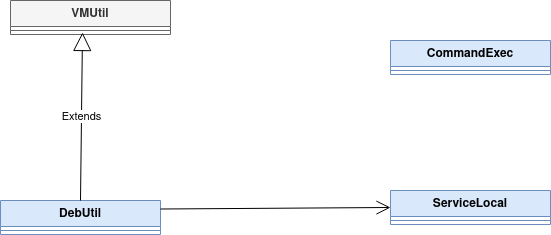

The diagram above was exported from draw.io. Its source (the exported page's mxGraphModel, read from the mxfile embedded in the PNG):
<mxGraphModel dx="1434" dy="795" grid="1" gridSize="10" guides="1" tooltips="1" connect="1" arrows="1" fold="1" page="1" pageScale="1" pageWidth="827" pageHeight="1169" math="0" shadow="0">
  <root>
    <mxCell id="0" />
    <mxCell id="1" parent="0" />
    <mxCell id="2" value="CommandExec" style="swimlane;fontStyle=1;align=center;verticalAlign=top;childLayout=stackLayout;horizontal=1;startSize=26;horizontalStack=0;resizeParent=1;resizeParentMax=0;resizeLast=0;collapsible=1;marginBottom=0;whiteSpace=wrap;html=1;fillColor=#dae8fc;strokeColor=#6c8ebf;" vertex="1" parent="1">
      <mxGeometry x="530" y="480" width="160" height="34" as="geometry" />
    </mxCell>
    <mxCell id="3" value="" style="line;strokeWidth=1;fillColor=none;align=left;verticalAlign=middle;spacingTop=-1;spacingLeft=3;spacingRight=3;rotatable=0;labelPosition=right;points=[];portConstraint=eastwest;strokeColor=inherit;" vertex="1" parent="2">
      <mxGeometry y="26" width="160" height="8" as="geometry" />
    </mxCell>
    <mxCell id="4" value="VMUtil" style="swimlane;fontStyle=1;align=center;verticalAlign=top;childLayout=stackLayout;horizontal=1;startSize=26;horizontalStack=0;resizeParent=1;resizeParentMax=0;resizeLast=0;collapsible=1;marginBottom=0;whiteSpace=wrap;html=1;fillColor=#f5f5f5;fontColor=#333333;strokeColor=#666666;" vertex="1" parent="1">
      <mxGeometry x="150" y="440" width="160" height="34" as="geometry" />
    </mxCell>
    <mxCell id="5" value="" style="line;strokeWidth=1;fillColor=none;align=left;verticalAlign=middle;spacingTop=-1;spacingLeft=3;spacingRight=3;rotatable=0;labelPosition=right;points=[];portConstraint=eastwest;strokeColor=inherit;" vertex="1" parent="4">
      <mxGeometry y="26" width="160" height="8" as="geometry" />
    </mxCell>
    <mxCell id="6" value="DebUtil" style="swimlane;fontStyle=1;align=center;verticalAlign=top;childLayout=stackLayout;horizontal=1;startSize=26;horizontalStack=0;resizeParent=1;resizeParentMax=0;resizeLast=0;collapsible=1;marginBottom=0;whiteSpace=wrap;html=1;fillColor=#dae8fc;strokeColor=#6c8ebf;" vertex="1" parent="1">
      <mxGeometry x="140" y="640" width="160" height="34" as="geometry" />
    </mxCell>
    <mxCell id="7" value="" style="line;strokeWidth=1;fillColor=none;align=left;verticalAlign=middle;spacingTop=-1;spacingLeft=3;spacingRight=3;rotatable=0;labelPosition=right;points=[];portConstraint=eastwest;strokeColor=inherit;" vertex="1" parent="6">
      <mxGeometry y="26" width="160" height="8" as="geometry" />
    </mxCell>
    <mxCell id="8" value="Extends" style="endArrow=block;endSize=16;endFill=0;html=1;rounded=0;exitX=0.5;exitY=0;exitDx=0;exitDy=0;entryX=0.45;entryY=0.75;entryDx=0;entryDy=0;entryPerimeter=0;" edge="1" source="6" target="5" parent="1">
      <mxGeometry width="160" relative="1" as="geometry">
        <mxPoint x="330" y="410" as="sourcePoint" />
        <mxPoint x="222.96000000000004" y="490.98800000000006" as="targetPoint" />
      </mxGeometry>
    </mxCell>
    <mxCell id="9" value="ServiceLocal" style="swimlane;fontStyle=1;align=center;verticalAlign=top;childLayout=stackLayout;horizontal=1;startSize=26;horizontalStack=0;resizeParent=1;resizeParentMax=0;resizeLast=0;collapsible=1;marginBottom=0;whiteSpace=wrap;html=1;fillColor=#dae8fc;strokeColor=#6c8ebf;" vertex="1" parent="1">
      <mxGeometry x="530" y="630" width="160" height="34" as="geometry" />
    </mxCell>
    <mxCell id="10" value="" style="line;strokeWidth=1;fillColor=none;align=left;verticalAlign=middle;spacingTop=-1;spacingLeft=3;spacingRight=3;rotatable=0;labelPosition=right;points=[];portConstraint=eastwest;strokeColor=inherit;" vertex="1" parent="9">
      <mxGeometry y="26" width="160" height="8" as="geometry" />
    </mxCell>
    <mxCell id="11" value="" style="endArrow=open;endFill=1;endSize=12;html=1;rounded=0;exitX=1;exitY=0.25;exitDx=0;exitDy=0;entryX=0;entryY=0.5;entryDx=0;entryDy=0;" edge="1" source="6" target="9" parent="1">
      <mxGeometry width="160" relative="1" as="geometry">
        <mxPoint x="300" y="679" as="sourcePoint" />
        <mxPoint x="500" y="679" as="targetPoint" />
      </mxGeometry>
    </mxCell>
  </root>
</mxGraphModel>